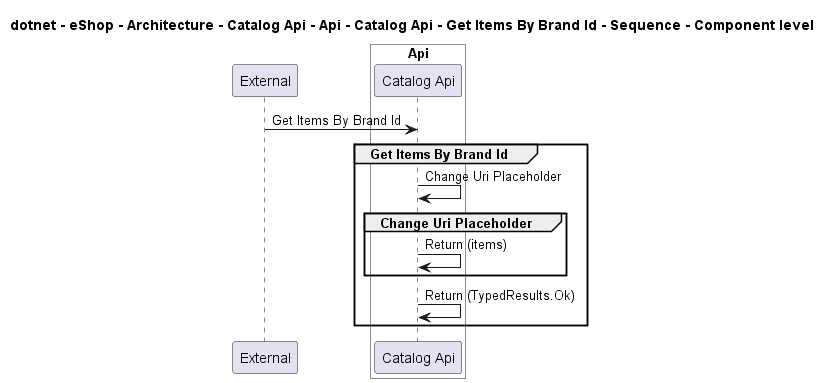

The diagram above was rendered by PlantUML. Its source (embedded in the PNG):
@startuml
!pragma layout smetana

title dotnet - eShop - Architecture - Catalog Api - Api - Catalog Api - Get Items By Brand Id - Sequence - Component level

participant "External" as C4InterFlow.SoftwareSystems.ExternalSystem

box "Catalog Api" #White
    
box "Api" #White
    participant "Catalog Api" as dotnet.eShop.Architecture.SoftwareSystems.CatalogApi.Containers.Api.Components.CatalogApi
end box

end box


C4InterFlow.SoftwareSystems.ExternalSystem -> dotnet.eShop.Architecture.SoftwareSystems.CatalogApi.Containers.Api.Components.CatalogApi : Get Items By Brand Id
group Get Items By Brand Id
dotnet.eShop.Architecture.SoftwareSystems.CatalogApi.Containers.Api.Components.CatalogApi -> dotnet.eShop.Architecture.SoftwareSystems.CatalogApi.Containers.Api.Components.CatalogApi : Change Uri Placeholder
group Change Uri Placeholder
dotnet.eShop.Architecture.SoftwareSystems.CatalogApi.Containers.Api.Components.CatalogApi -> dotnet.eShop.Architecture.SoftwareSystems.CatalogApi.Containers.Api.Components.CatalogApi : Return (items)
end
dotnet.eShop.Architecture.SoftwareSystems.CatalogApi.Containers.Api.Components.CatalogApi -> dotnet.eShop.Architecture.SoftwareSystems.CatalogApi.Containers.Api.Components.CatalogApi : Return (TypedResults.Ok)
end


@enduml